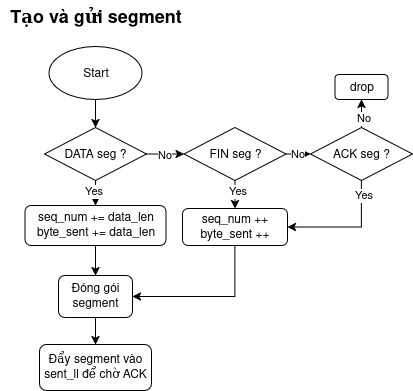

The diagram above was exported from draw.io. Its source (the exported page's mxGraphModel, read from the mxfile embedded in the PNG):
<mxGraphModel dx="1289" dy="834" grid="0" gridSize="10" guides="1" tooltips="1" connect="1" arrows="1" fold="1" page="0" pageScale="1" pageWidth="850" pageHeight="1100" math="0" shadow="0">
  <root>
    <mxCell id="0" />
    <mxCell id="1" parent="0" />
    <mxCell id="2" value="&lt;font style=&quot;font-size: 18px;&quot;&gt;&lt;b&gt;Tạo và gửi segment&lt;/b&gt;&lt;/font&gt;" style="text;html=1;align=center;verticalAlign=middle;resizable=0;points=[];autosize=1;strokeColor=none;fillColor=none;" vertex="1" parent="1">
      <mxGeometry x="320" y="538" width="190" height="34" as="geometry" />
    </mxCell>
    <mxCell id="3" style="edgeStyle=orthogonalEdgeStyle;rounded=0;orthogonalLoop=1;jettySize=auto;html=1;exitX=0.5;exitY=1;exitDx=0;exitDy=0;entryX=0.5;entryY=0;entryDx=0;entryDy=0;" edge="1" source="4" target="9" parent="1">
      <mxGeometry relative="1" as="geometry" />
    </mxCell>
    <mxCell id="4" value="Start" style="ellipse;whiteSpace=wrap;html=1;" vertex="1" parent="1">
      <mxGeometry x="368.5" y="584" width="93" height="53" as="geometry" />
    </mxCell>
    <mxCell id="5" style="edgeStyle=orthogonalEdgeStyle;rounded=0;orthogonalLoop=1;jettySize=auto;html=1;exitX=0.5;exitY=1;exitDx=0;exitDy=0;entryX=0.5;entryY=0;entryDx=0;entryDy=0;" edge="1" source="9" target="23" parent="1">
      <mxGeometry relative="1" as="geometry" />
    </mxCell>
    <mxCell id="6" value="Yes" style="edgeLabel;html=1;align=center;verticalAlign=middle;resizable=0;points=[];" vertex="1" connectable="0" parent="5">
      <mxGeometry x="-0.1733" y="-3" relative="1" as="geometry">
        <mxPoint as="offset" />
      </mxGeometry>
    </mxCell>
    <mxCell id="7" style="edgeStyle=orthogonalEdgeStyle;rounded=0;orthogonalLoop=1;jettySize=auto;html=1;exitX=1;exitY=0.5;exitDx=0;exitDy=0;entryX=0;entryY=0.5;entryDx=0;entryDy=0;" edge="1" source="9" target="14" parent="1">
      <mxGeometry relative="1" as="geometry" />
    </mxCell>
    <mxCell id="8" value="No" style="edgeLabel;html=1;align=center;verticalAlign=middle;resizable=0;points=[];" vertex="1" connectable="0" parent="7">
      <mxGeometry x="-0.1022" y="-1" relative="1" as="geometry">
        <mxPoint as="offset" />
      </mxGeometry>
    </mxCell>
    <mxCell id="9" value="DATA seg ?" style="rhombus;whiteSpace=wrap;html=1;" vertex="1" parent="1">
      <mxGeometry x="364" y="665" width="102" height="53" as="geometry" />
    </mxCell>
    <mxCell id="10" style="edgeStyle=orthogonalEdgeStyle;rounded=0;orthogonalLoop=1;jettySize=auto;html=1;exitX=0.5;exitY=1;exitDx=0;exitDy=0;entryX=0.5;entryY=0;entryDx=0;entryDy=0;" edge="1" source="14" target="25" parent="1">
      <mxGeometry relative="1" as="geometry" />
    </mxCell>
    <mxCell id="11" value="Yes" style="edgeLabel;html=1;align=center;verticalAlign=middle;resizable=0;points=[];" vertex="1" connectable="0" parent="10">
      <mxGeometry x="-0.2619" y="2" relative="1" as="geometry">
        <mxPoint as="offset" />
      </mxGeometry>
    </mxCell>
    <mxCell id="12" style="edgeStyle=orthogonalEdgeStyle;rounded=0;orthogonalLoop=1;jettySize=auto;html=1;exitX=1;exitY=0.5;exitDx=0;exitDy=0;entryX=0;entryY=0.5;entryDx=0;entryDy=0;" edge="1" source="14" target="19" parent="1">
      <mxGeometry relative="1" as="geometry" />
    </mxCell>
    <mxCell id="13" value="No" style="edgeLabel;html=1;align=center;verticalAlign=middle;resizable=0;points=[];" vertex="1" connectable="0" parent="12">
      <mxGeometry x="-0.1293" relative="1" as="geometry">
        <mxPoint as="offset" />
      </mxGeometry>
    </mxCell>
    <mxCell id="14" value="FIN seg ?" style="rhombus;whiteSpace=wrap;html=1;" vertex="1" parent="1">
      <mxGeometry x="503.5" y="665" width="102" height="53" as="geometry" />
    </mxCell>
    <mxCell id="15" style="edgeStyle=orthogonalEdgeStyle;rounded=0;orthogonalLoop=1;jettySize=auto;html=1;exitX=0.5;exitY=1;exitDx=0;exitDy=0;entryX=1;entryY=0.5;entryDx=0;entryDy=0;" edge="1" source="19" target="25" parent="1">
      <mxGeometry relative="1" as="geometry" />
    </mxCell>
    <mxCell id="16" value="Yes" style="edgeLabel;html=1;align=center;verticalAlign=middle;resizable=0;points=[];" vertex="1" connectable="0" parent="15">
      <mxGeometry x="-0.7732" y="1" relative="1" as="geometry">
        <mxPoint as="offset" />
      </mxGeometry>
    </mxCell>
    <mxCell id="17" style="edgeStyle=orthogonalEdgeStyle;rounded=0;orthogonalLoop=1;jettySize=auto;html=1;exitX=0.5;exitY=0;exitDx=0;exitDy=0;" edge="1" source="19" target="27" parent="1">
      <mxGeometry relative="1" as="geometry" />
    </mxCell>
    <mxCell id="18" value="No" style="edgeLabel;html=1;align=center;verticalAlign=middle;resizable=0;points=[];" vertex="1" connectable="0" parent="17">
      <mxGeometry x="0.1538" y="1" relative="1" as="geometry">
        <mxPoint as="offset" />
      </mxGeometry>
    </mxCell>
    <mxCell id="19" value="ACK seg ?" style="rhombus;whiteSpace=wrap;html=1;" vertex="1" parent="1">
      <mxGeometry x="630" y="665" width="102" height="53" as="geometry" />
    </mxCell>
    <mxCell id="20" style="edgeStyle=orthogonalEdgeStyle;rounded=0;orthogonalLoop=1;jettySize=auto;html=1;exitX=0.5;exitY=1;exitDx=0;exitDy=0;" edge="1" source="21" target="26" parent="1">
      <mxGeometry relative="1" as="geometry" />
    </mxCell>
    <mxCell id="21" value="Đóng gói segment" style="rounded=1;whiteSpace=wrap;html=1;" vertex="1" parent="1">
      <mxGeometry x="378" y="813" width="74" height="42" as="geometry" />
    </mxCell>
    <mxCell id="22" style="edgeStyle=orthogonalEdgeStyle;rounded=0;orthogonalLoop=1;jettySize=auto;html=1;exitX=0.5;exitY=1;exitDx=0;exitDy=0;entryX=0.5;entryY=0;entryDx=0;entryDy=0;" edge="1" source="23" target="21" parent="1">
      <mxGeometry relative="1" as="geometry" />
    </mxCell>
    <mxCell id="23" value="&lt;div&gt;seq_num += data_len&lt;/div&gt;&lt;div&gt;byte_sent += data_len&lt;/div&gt;" style="rounded=1;whiteSpace=wrap;html=1;" vertex="1" parent="1">
      <mxGeometry x="344.5" y="743" width="141" height="40" as="geometry" />
    </mxCell>
    <mxCell id="24" style="edgeStyle=orthogonalEdgeStyle;rounded=0;orthogonalLoop=1;jettySize=auto;html=1;exitX=0.5;exitY=1;exitDx=0;exitDy=0;entryX=1;entryY=0.5;entryDx=0;entryDy=0;" edge="1" source="25" target="21" parent="1">
      <mxGeometry relative="1" as="geometry" />
    </mxCell>
    <mxCell id="25" value="&lt;div&gt;seq_num ++&lt;/div&gt;&lt;div&gt;byte_sent ++&lt;/div&gt;" style="rounded=1;whiteSpace=wrap;html=1;" vertex="1" parent="1">
      <mxGeometry x="502" y="746" width="105" height="37" as="geometry" />
    </mxCell>
    <mxCell id="26" value="&lt;div&gt;Đẩy segment vào&lt;/div&gt;&lt;div&gt;sent_ll để chờ ACK&lt;/div&gt;" style="rounded=1;whiteSpace=wrap;html=1;" vertex="1" parent="1">
      <mxGeometry x="359" y="882" width="112" height="46" as="geometry" />
    </mxCell>
    <mxCell id="27" value="drop" style="rounded=1;whiteSpace=wrap;html=1;" vertex="1" parent="1">
      <mxGeometry x="654.5" y="612" width="53" height="25" as="geometry" />
    </mxCell>
  </root>
</mxGraphModel>